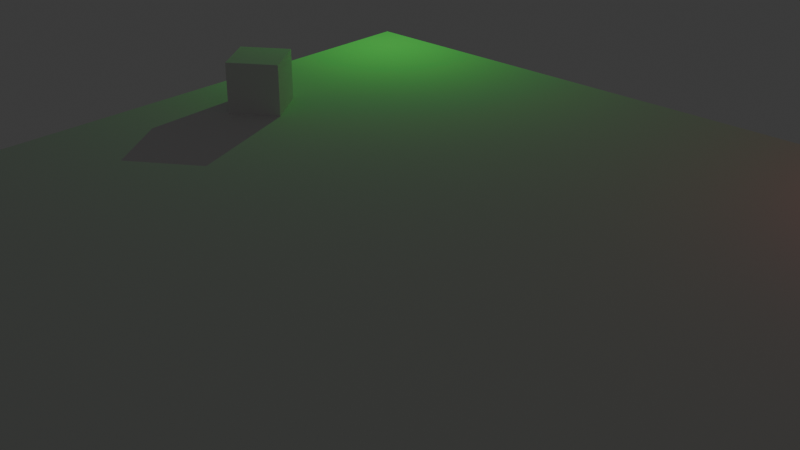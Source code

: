 # Source: Basic_Animation.blend  (saved by Blender 5.0.119; exported with 4.5.12 LTS)
import bpy
from mathutils import Matrix  # noqa: F401  (used for matrix-valued properties, if any)

bpy.ops.wm.read_factory_settings(use_empty=True)
scene = bpy.context.scene
scene.name = 'Scene'

# ---- collections
col_collection = bpy.data.collections.new('Collection'); scene.collection.children.link(col_collection)

# ---- materials (node trees are filled in below, after node groups)
mat_material = bpy.data.materials.new('Material')
mat_material.alpha_threshold = 0.0
mat_material.use_backface_culling_lightprobe_volume = False
mat_material.roughness = 0.5
mat_material.line_color = (0.0, 0.0, 0.0, 1.0)

# ---- material node trees
mat_material.use_nodes = True; mat_material.node_tree.nodes.clear()
_N = mat_material.node_tree.nodes; _L = mat_material.node_tree.links
n0 = _N.new('ShaderNodeOutputMaterial'); n0.name = 'Material Output'; n0.location = (200, 100)
n1 = _N.new('ShaderNodeBsdfPrincipled'); n1.name = 'Principled BSDF'; n1.location = (-200, 100)
_L.new(n1.outputs[0], n0.inputs[0])
n0.is_active_output = True

# ---- world
world_world = bpy.data.worlds.new('World'); scene.world = world_world
world_world.use_nodes = True; world_world.node_tree.nodes.clear()
_N = world_world.node_tree.nodes; _L = world_world.node_tree.links
n0 = _N.new('ShaderNodeOutputWorld'); n0.name = 'World Output'; n0.location = (200, 100)
n1 = _N.new('ShaderNodeBackground'); n1.name = 'Background'; n1.location = (-200, 100)
n1.inputs[0].default_value = (0.05088, 0.05088, 0.05088, 1.0)
_L.new(n1.outputs[0], n0.inputs[0])
n0.is_active_output = True
world_world.color = (0.05088, 0.05088, 0.05088)
world_world.sun_shadow_jitter_overblur = 0.0

# ---- cameras
cam_camera = bpy.data.cameras.new('Camera')
cam_camera.clip_end = 100.0
cam_camera.ortho_scale = 7.314

# ---- lights
light_light = bpy.data.lights.new('Light', 'POINT')
light_light.color = (0.9561, 0.0, 0.04733)
light_light.energy = 139.7
light_light.shadow_soft_size = 0.1
light_point = bpy.data.lights.new('Point', 'POINT')
light_point.color = (0.02784, 1.0, 0.04183)
light_point.energy = 588.1

# ---- meshes
me_cube = bpy.data.meshes.new('Cube')
me_cube.from_pydata([(1.0, 1.0, 1.0), (1.0, 1.0, -1.0), (1.0, -1.0, 1.0), (1.0, -1.0, -1.0), (-1.0, 1.0, 1.0), (-1.0, 1.0, -1.0), (-1.0, -1.0, 1.0), (-1.0, -1.0, -1.0)], [], [(0, 4, 6, 2), (3, 2, 6, 7), (7, 6, 4, 5), (5, 1, 3, 7), (1, 0, 2, 3), (5, 4, 0, 1)])
_uv = me_cube.uv_layers.new(name='UVMap')
_uv.uv.foreach_set('vector', [0.625, 0.5, 0.875, 0.5, 0.875, 0.75, 0.625, 0.75, 0.375, 0.75, 0.625, 0.75, 0.625, 1.0, 0.375, 1.0, 0.375, 0.0, 0.625, 0.0, 0.625, 0.25, 0.375, 0.25, 0.125, 0.5, 0.375, 0.5, 0.375, 0.75, 0.125, 0.75, 0.375, 0.5, 0.625, 0.5, 0.625, 0.75, 0.375, 0.75, 0.375, 0.25, 0.625, 0.25, 0.625, 0.5, 0.375, 0.5])
me_cube.materials.append(mat_material)
me_cube.use_mirror_vertex_groups = False
me_cube.update()
me_plane = bpy.data.meshes.new('Plane')
me_plane.from_pydata([(-1.0, -1.0, 0.0), (1.0, -1.0, 0.0), (-1.0, 1.0, 0.0), (1.0, 1.0, 0.0)], [], [(0, 1, 3, 2)])
_uv = me_plane.uv_layers.new(name='UVMap')
_uv.uv.foreach_set('vector', [0.0, 0.0, 1.0, 0.0, 1.0, 1.0, 0.0, 1.0])
me_plane.update()

# ---- objects
ob_cube = bpy.data.objects.new('Cube', me_cube)
ob_light = bpy.data.objects.new('Light', light_light)
ob_camera = bpy.data.objects.new('Camera', cam_camera)
ob_plane = bpy.data.objects.new('Plane', me_plane)
ob_point = bpy.data.objects.new('Point', light_point)

# ---- transforms, parenting, visibility, modifiers, constraints
ob_cube.location = (-11.2, 4.057, 1.0)
ob_cube.rotation_euler = (0.0, -0.0, 0.5943)
ob_cube.lock_rotations_4d = False
ob_cube.empty_display_type = 'ARROWS'
ob_cube.lineart.crease_threshold = 0.0
ob_light.location = (13.23, 13.23, 5.904)
ob_light.rotation_euler = (0.6503, 0.05522, 1.866)
ob_light.lock_rotations_4d = False
ob_light.empty_display_type = 'ARROWS'
ob_light.color = (0.0, 0.0, 0.0, 0.0)
ob_light.lineart.crease_threshold = 0.0
ob_camera.location = (20.17, -21.68, 14.91)
ob_camera.rotation_euler = (1.109, 4.011e-09, 0.7524)
ob_camera.lock_rotations_4d = False
ob_camera.empty_display_type = 'ARROWS'
ob_camera.color = (0.0, 0.0, 0.0, 0.0)
ob_camera.display_type = 'WIRE'
ob_camera.lineart.crease_threshold = 0.0
ob_plane.location = (-1.132e-06, 8.899e-07, -9.649e-07)
ob_plane.scale = (14.5, 14.5, 14.5)
ob_point.location = (-13.12, 13.17, 5.904)

# ---- collection membership
col_collection.objects.link(ob_cube)
col_collection.objects.link(ob_light)
col_collection.objects.link(ob_camera)
col_collection.objects.link(ob_plane)
col_collection.objects.link(ob_point)

# ---- scene / render settings (as saved in the file)
scene.camera = ob_camera
scene.frame_start = 0; scene.frame_end = 150; scene.frame_set(19)
scene.render.engine = 'BLENDER_EEVEE_NEXT'
scene.render.image_settings.file_format = 'FFMPEG'
scene.render.image_settings.color_mode = 'RGB'
scene.render.resolution_percentage = 25
scene.render.fps = 25
scene.render.bake_bias = 0.0
scene.render.bake_samples = 0
scene.cycles.sampling_pattern = 'TABULATED_SOBOL'
scene.eevee.use_volume_custom_range = False
bpy.context.view_layer.update()

